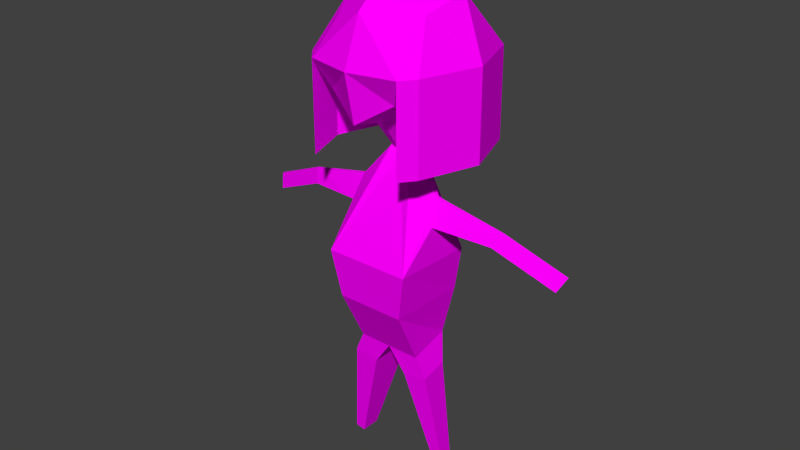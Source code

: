 # Source: sia.blend  (saved by Blender 2.77.0; exported with 4.5.12 LTS)
import bpy
from mathutils import Matrix  # noqa: F401  (used for matrix-valued properties, if any)

bpy.ops.wm.read_factory_settings(use_empty=True)
scene = bpy.context.scene
scene.name = 'Scene'

# ---- collections
col_collection_1 = bpy.data.collections.new('Collection 1'); scene.collection.children.link(col_collection_1)

# ---- images (referenced by path relative to the original .blend; pixels are not part of the script)
import os
ASSET_DIR = os.environ.get("B2B_ASSET_DIR", "")  # directory of the original .blend (textures are referenced by path, not embedded)
HERE = os.path.dirname(os.path.abspath(__file__))  # packed textures are extracted next to this script under _unpacked/

def load_image(name, relpath, width, height, colorspace="sRGB"):
    """Load a texture the original file referenced (path relative to the .blend, or extracted next to this script)."""
    p = next((c for c in (os.path.join(HERE, relpath), os.path.join(ASSET_DIR, relpath)) if relpath and os.path.exists(c)), "")
    if p:
        img = bpy.data.images.load(p, check_existing=True)
        img.name = name
    else:  # same state as the original file: an image datablock whose file is absent (Cycles renders it pink)
        img = bpy.data.images.new(name, width, height)
        img.source = "FILE"
        img.filepath = "//" + (relpath or name)
    img.colorspace_settings.name = colorspace
    return img
img_colorpalette_jpg_001 = load_image('colorPalette.jpg.001', 'colorPalette.jpg', 1024, 1024, 'sRGB')

# ---- materials (node trees are filled in below, after node groups)
mat_material = bpy.data.materials.new('Material')
mat_material.alpha_threshold = 0.0
mat_material.roughness = 0.5
mat_material.line_color = (0.0, 0.0, 0.0, 1.0)

# ---- material node trees
mat_material.use_nodes = True; mat_material.node_tree.nodes.clear()
_N = mat_material.node_tree.nodes; _L = mat_material.node_tree.links
n0 = _N.new('ShaderNodeOutputMaterial'); n0.name = 'Material Output'; n0.location = (300, 300)
n1 = _N.new('ShaderNodeBsdfDiffuse'); n1.name = 'Diffuse BSDF'; n1.location = (10, 300)
n2 = _N.new('ShaderNodeTexCoord'); n2.name = 'Texture Coordinate'; n2.location = (120, 149)
n3 = _N.new('ShaderNodeTexImage'); n3.name = 'Image Texture'; n3.location = (367, 136)
n3.width = 140
n3.image = img_colorpalette_jpg_001
_L.new(n1.outputs[0], n0.inputs[0])
_L.new(n2.outputs[2], n3.inputs[0])
_L.new(n3.outputs[0], n1.inputs[0])
n0.is_active_output = True

# ---- world
world_world = bpy.data.worlds.new('World'); scene.world = world_world
world_world.color = (0.05088, 0.05088, 0.05088)
world_world.use_sun_shadow = False
world_world.sun_shadow_jitter_overblur = 0.0
world_world.cycles.sampling_method = 'NONE'
world_world.cycles.sample_map_resolution = 256

# ---- meshes
me_cube = bpy.data.meshes.new('Cube')
me_cube.from_pydata([(0.4031, -0.2835, 1.402), (0.1961, 0.2057, 0.9994), (0.2995, 0.3348, 1.702), (0.2995, 0.4192, 1.162), (0.1457, -0.067, 1.05), (0.4031, 0.5228, 1.402), (0.541, 0.1197, 1.402), (0.07143, -0.1552, 0.6519), (0.09614, -0.0215, 0.6272), (0.4117, -0.2903, -0.2331), (0.376, 0.4143, -0.2331), (0.202, -0.3291, -1.131), (0.2888, 0.1404, -1.131), (0.3729, -0.02975, 0.3061), (0.3761, -0.001859, 0.2995), (0.3798, -0.05793, 0.1084), (0.4078, 0.1028, 0.09874), (0.9543, -0.07304, 0.1659), (0.9537, -0.05648, 0.1616), (0.8904, -0.08977, 0.06733), (0.9008, 0.005669, 0.05306), (1.483, -0.1717, -0.07163), (1.482, -0.1552, -0.0759), (1.419, -0.1885, -0.1702), (1.429, -0.09303, -0.1844), (0.319, -0.1874, -1.327), (0.3761, 0.1261, -1.317), (0.1538, -0.2959, -1.355), (0.1538, 0.1261, -1.355), (0.4806, -0.1196, -2.272), (0.5039, 0.008222, -2.268), (0.4132, -0.1638, -2.284), (0.4132, 0.008222, -2.284), (0.3237, -0.3255, -0.6466), (0.3013, 0.3745, -0.6466), (-0.4031, -0.2835, 1.402), (-0.1961, 0.2057, 0.9994), (9.128e-08, -0.1613, 0.9994), (-0.2995, 0.3348, 1.702), (-0.2995, 0.4192, 1.162), (-0.1457, -0.067, 1.05), (9.128e-08, 0.5228, 0.9696), (9.128e-08, 0.4509, 1.806), (-0.4031, 0.5228, 1.402), (9.128e-08, 0.6113, 1.402), (-0.541, 0.1197, 1.402), (9.128e-08, -0.2835, 1.402), (9.128e-08, 0.2057, 0.8988), (-0.07143, -0.1552, 0.6519), (-0.09614, -0.0215, 0.6272), (9.128e-08, -0.2015, 0.6272), (9.128e-08, -0.0215, 0.5778), (-0.4117, -0.2903, -0.2331), (-0.376, 0.4143, -0.2331), (9.128e-08, -0.5568, -0.2331), (9.128e-08, 0.4143, -0.2331), (-0.202, -0.3291, -1.131), (-0.2888, 0.1404, -1.131), (9.128e-08, -0.4916, -1.131), (9.128e-08, 0.1404, -1.131), (-0.3729, -0.02975, 0.3061), (-0.3761, -0.001859, 0.2995), (-0.3798, -0.05793, 0.1084), (-0.4078, 0.1028, 0.09874), (-0.9543, -0.07304, 0.1659), (-0.9537, -0.05648, 0.1616), (-0.8904, -0.08977, 0.06733), (-0.9008, 0.005669, 0.05306), (-1.483, -0.1717, -0.07163), (-1.482, -0.1552, -0.0759), (-1.419, -0.1885, -0.1702), (-1.429, -0.09303, -0.1844), (-0.319, -0.1874, -1.327), (-0.3761, 0.1261, -1.317), (-0.1538, -0.2959, -1.355), (-0.1538, 0.1261, -1.355), (-0.4806, -0.1196, -2.272), (-0.5039, 0.008222, -2.268), (-0.4132, -0.1638, -2.284), (-0.4132, 0.008222, -2.284), (-0.3237, -0.3255, -0.6466), (-0.3013, 0.3745, -0.6466), (9.128e-08, 0.3745, -0.6466), (9.128e-08, -0.5587, -0.6466), (0.3797, 0.1653, 1.788), (0.5111, -0.1074, 1.919), (0.5111, 0.4036, 1.408), (0.3797, -0.4102, 1.659), (-2.883e-07, -0.5416, 1.79), (0.5111, -0.6185, 1.408), (-2.883e-07, 0.3125, 1.919), (0.6859, -0.1074, 1.408), (-2.883e-07, -0.6185, 1.408), (-2.883e-07, -0.1074, 2.181), (-0.3797, 0.1653, 1.788), (-0.5111, -0.1074, 1.919), (-0.5111, 0.4036, 1.408), (-0.3797, -0.4102, 1.659), (-0.5111, -0.6185, 1.408), (-0.6859, -0.1074, 1.408), (0.541, 0.1205, 0.6293), (0.4031, 0.5236, 0.6293), (0.4031, -0.2827, 0.6293), (-1.276e-07, -0.6177, 0.6349), (2.52e-07, -0.2827, 0.6293), (0.5111, -0.6177, 0.6349), (0.6859, -0.1066, 0.6349), (-0.4031, -0.2827, 0.6293), (-0.5111, -0.6177, 0.6349), (-0.5111, 0.4044, 0.6349), (-0.4031, 0.5236, 0.6293), (-0.541, 0.1205, 0.6293), (-0.6859, -0.1066, 0.6349), (0.5111, 0.4044, 0.6349), (0.2835, 0.06718, -1.819), (0.2835, -0.2299, -1.819), (0.3998, -0.1535, -1.8), (0.44, 0.06718, -1.793), (-0.2835, 0.06718, -1.819), (-0.2835, -0.2299, -1.819), (-0.3998, -0.1535, -1.8), (-0.44, 0.06718, -1.793)], [], [(0, 46, 37, 4), (5, 86, 113, 101), (2, 42, 90, 84), (46, 0, 102, 104), (42, 2, 5, 44), (5, 6, 1, 3), (47, 41, 3, 1), (6, 0, 4, 1), (44, 5, 3, 41), (96, 43, 110, 109), (38, 43, 96, 94), (51, 8, 10, 55), (7, 50, 54, 9), (4, 37, 50, 7), (1, 4, 7, 8), (47, 1, 8, 51), (34, 33, 11, 12), (9, 10, 16, 15), (58, 59, 28, 27), (33, 83, 58, 11), (82, 34, 12, 59), (16, 14, 18, 20), (7, 9, 15, 13), (8, 7, 13, 14), (10, 8, 14, 16), (19, 20, 24, 23), (15, 16, 20, 19), (13, 15, 19, 17), (14, 13, 17, 18), (22, 21, 23, 24), (17, 19, 23, 21), (18, 17, 21, 22), (20, 18, 22, 24), (115, 114, 32, 31), (59, 12, 26, 28), (12, 11, 25, 26), (11, 58, 27, 25), (31, 32, 30, 29), (116, 115, 31, 29), (114, 117, 30, 32), (117, 116, 29, 30), (55, 10, 34, 82), (9, 54, 83, 33), (10, 9, 33, 34), (35, 40, 37, 46), (98, 99, 112, 108), (86, 91, 106, 113), (42, 38, 94, 90), (42, 44, 43, 38), (43, 39, 36, 45), (47, 36, 39, 41), (45, 36, 40, 35), (44, 41, 39, 43), (99, 96, 109, 112), (5, 2, 84, 86), (51, 55, 53, 49), (48, 52, 54, 50), (40, 48, 50, 37), (36, 49, 48, 40), (47, 51, 49, 36), (81, 57, 56, 80), (52, 62, 63, 53), (58, 74, 75, 59), (80, 56, 58, 83), (82, 59, 57, 81), (63, 67, 65, 61), (48, 60, 62, 52), (49, 61, 60, 48), (53, 63, 61, 49), (66, 70, 71, 67), (62, 66, 67, 63), (60, 64, 66, 62), (61, 65, 64, 60), (69, 71, 70, 68), (64, 68, 70, 66), (65, 69, 68, 64), (67, 71, 69, 65), (119, 78, 79, 118), (59, 75, 73, 57), (57, 73, 72, 56), (56, 72, 74, 58), (78, 76, 77, 79), (120, 76, 78, 119), (118, 79, 77, 121), (121, 77, 76, 120), (55, 82, 81, 53), (52, 80, 83, 54), (53, 81, 80, 52), (87, 88, 92, 89), (84, 85, 91, 86), (85, 87, 89, 91), (87, 85, 93, 88), (85, 84, 90, 93), (97, 98, 92, 88), (94, 96, 99, 95), (95, 99, 98, 97), (97, 88, 93, 95), (95, 93, 90, 94), (102, 100, 106, 105), (107, 104, 103, 108), (104, 102, 105, 103), (100, 101, 113, 106), (111, 107, 108, 112), (110, 111, 112, 109), (91, 89, 105, 106), (92, 98, 108, 103), (43, 45, 111, 110), (89, 92, 103, 105), (45, 35, 107, 111), (35, 46, 104, 107), (6, 5, 101, 100), (0, 6, 100, 102), (26, 25, 116, 117), (28, 26, 117, 114), (25, 27, 115, 116), (27, 28, 114, 115), (73, 121, 120, 72), (75, 118, 121, 73), (72, 120, 119, 74), (74, 119, 118, 75)])
_uv = me_cube.uv_layers.new(name='UVMap')
_uv.uv.foreach_set('vector', [0.9649, 0.9397, 0.9642, 0.9403, 0.9639, 0.9391, 0.9642, 0.9391, 0.4985, 0.7995, 0.4987, 0.7995, 0.4987, 0.8022, 0.4985, 0.8022, 0.4958, 0.7997, 0.4952, 0.7995, 0.4952, 0.7989, 0.4959, 0.7992, 0.4926, 0.7991, 0.4926, 0.7977, 0.4941, 0.7978, 0.4941, 0.7992, 0.9565, 0.9256, 0.9571, 0.9258, 0.9573, 0.927, 0.9565, 0.9271, 0.9632, 0.9239, 0.9624, 0.9243, 0.9624, 0.9229, 0.9629, 0.9232, 0.9614, 0.9227, 0.9617, 0.9237, 0.961, 0.9238, 0.961, 0.923, 0.961, 0.9223, 0.961, 0.9238, 0.9603, 0.9233, 0.9603, 0.9223, 0.9565, 0.9271, 0.9573, 0.927, 0.9571, 0.9276, 0.9565, 0.9284, 0.4941, 0.8007, 0.4944, 0.8009, 0.4943, 0.8033, 0.4941, 0.8032, 0.4946, 0.7997, 0.4944, 0.8009, 0.4941, 0.8007, 0.4944, 0.7992, 0.6112, 0.6374, 0.6114, 0.6372, 0.6124, 0.6405, 0.6113, 0.6406, 0.6163, 0.6437, 0.6162, 0.6437, 0.6152, 0.641, 0.6161, 0.6404, 0.9642, 0.9391, 0.9639, 0.9391, 0.9635, 0.938, 0.9637, 0.9379, 0.9566, 0.9296, 0.9571, 0.9294, 0.9572, 0.9308, 0.9569, 0.9309, 0.9614, 0.9227, 0.961, 0.923, 0.961, 0.9222, 0.9612, 0.922, 0.6087, 0.641, 0.6101, 0.6411, 0.61, 0.6428, 0.6091, 0.6427, 0.6101, 0.6397, 0.6087, 0.6396, 0.6094, 0.6385, 0.6097, 0.6385, 0.9245, 0.2819, 0.9258, 0.2819, 0.9256, 0.2828, 0.9247, 0.2828, 0.6155, 0.6393, 0.6148, 0.6397, 0.6144, 0.6383, 0.6149, 0.638, 0.6112, 0.6418, 0.6122, 0.6418, 0.6118, 0.643, 0.6112, 0.6431, 0.9627, 0.9281, 0.9623, 0.9283, 0.9623, 0.9263, 0.9625, 0.9264, 0.6163, 0.6437, 0.6161, 0.6404, 0.6165, 0.6416, 0.6166, 0.6422, 0.6096, 0.6366, 0.6099, 0.6366, 0.6096, 0.6378, 0.6096, 0.6378, 0.6087, 0.6396, 0.6096, 0.6366, 0.6096, 0.6378, 0.6094, 0.6385, 0.9541, 0.9347, 0.9543, 0.9347, 0.9543, 0.9365, 0.9541, 0.9365, 0.954, 0.9329, 0.9543, 0.9329, 0.9543, 0.9347, 0.9541, 0.9347, 0.964, 0.9364, 0.9638, 0.9358, 0.9647, 0.9349, 0.9649, 0.9351, 0.9623, 0.9283, 0.9622, 0.9284, 0.9622, 0.9264, 0.9623, 0.9263, 0.9575, 0.9246, 0.9575, 0.9246, 0.9575, 0.9243, 0.9577, 0.9243, 0.9649, 0.9351, 0.9647, 0.9349, 0.9654, 0.9333, 0.9656, 0.9335, 0.9623, 0.9263, 0.9622, 0.9264, 0.9624, 0.9245, 0.9624, 0.9245, 0.9625, 0.9264, 0.9623, 0.9263, 0.9624, 0.9245, 0.9627, 0.9246, 0.9553, 0.9349, 0.9559, 0.9349, 0.9559, 0.9365, 0.9556, 0.9365, 0.9283, 0.2869, 0.9289, 0.2868, 0.9291, 0.2873, 0.9286, 0.2874, 0.9262, 0.2865, 0.9272, 0.2866, 0.927, 0.2873, 0.9264, 0.2872, 0.932, 0.2818, 0.9316, 0.2821, 0.9317, 0.2812, 0.9321, 0.281, 0.9575, 0.9258, 0.9575, 0.9252, 0.9577, 0.9252, 0.9576, 0.9257, 0.9621, 0.9299, 0.9618, 0.93, 0.9617, 0.9284, 0.9619, 0.9284, 0.9591, 0.9394, 0.9594, 0.9393, 0.9595, 0.9408, 0.9593, 0.9409, 0.9565, 0.9393, 0.9569, 0.9393, 0.9566, 0.941, 0.9564, 0.9409, 0.6113, 0.6406, 0.6124, 0.6405, 0.6122, 0.6418, 0.6112, 0.6418, 0.6161, 0.6404, 0.6152, 0.641, 0.6148, 0.6397, 0.6155, 0.6393, 0.6087, 0.6396, 0.6101, 0.6397, 0.6101, 0.6411, 0.6087, 0.641, 0.9634, 0.941, 0.9637, 0.9395, 0.9639, 0.9391, 0.9642, 0.9403, 0.4947, 0.8131, 0.4937, 0.8132, 0.4937, 0.8105, 0.4947, 0.8105, 0.4987, 0.7995, 0.4998, 0.7995, 0.4998, 0.8022, 0.4987, 0.8022, 0.4952, 0.7995, 0.4946, 0.7997, 0.4944, 0.7992, 0.4952, 0.7989, 0.9565, 0.9256, 0.9565, 0.9271, 0.9557, 0.927, 0.9559, 0.9258, 0.9614, 0.9283, 0.9612, 0.9292, 0.9608, 0.9299, 0.9606, 0.9284, 0.9614, 0.9227, 0.9617, 0.9224, 0.9621, 0.9229, 0.9617, 0.9237, 0.9606, 0.9284, 0.9608, 0.9299, 0.9603, 0.9299, 0.9597, 0.9287, 0.9565, 0.9271, 0.9565, 0.9284, 0.9558, 0.9276, 0.9557, 0.927, 0.4937, 0.8132, 0.4926, 0.8131, 0.4926, 0.8104, 0.4937, 0.8105, 0.4985, 0.7995, 0.4988, 0.7984, 0.4992, 0.7981, 0.4987, 0.7995, 0.6112, 0.6374, 0.6113, 0.6406, 0.6101, 0.6407, 0.611, 0.6373, 0.6161, 0.6439, 0.6146, 0.6417, 0.6152, 0.641, 0.6162, 0.6437, 0.9637, 0.9395, 0.9634, 0.9382, 0.9635, 0.938, 0.9639, 0.9391, 0.9608, 0.9299, 0.9605, 0.9313, 0.9602, 0.9313, 0.9603, 0.9299, 0.9614, 0.9227, 0.9612, 0.922, 0.9614, 0.9219, 0.9617, 0.9224, 0.6144, 0.641, 0.614, 0.6429, 0.6131, 0.6431, 0.6129, 0.6414, 0.6129, 0.64, 0.6133, 0.6387, 0.6136, 0.6387, 0.6144, 0.6396, 0.9295, 0.2714, 0.9293, 0.2722, 0.9284, 0.2722, 0.9282, 0.2715, 0.6129, 0.6414, 0.6131, 0.6431, 0.6127, 0.6433, 0.6124, 0.6417, 0.6112, 0.6418, 0.6112, 0.6431, 0.6106, 0.6431, 0.6103, 0.6419, 0.9632, 0.9246, 0.963, 0.9263, 0.9627, 0.9264, 0.9628, 0.9243, 0.6128, 0.6371, 0.6133, 0.638, 0.6133, 0.6387, 0.6129, 0.64, 0.6131, 0.6371, 0.6133, 0.638, 0.6133, 0.638, 0.6128, 0.6371, 0.6144, 0.6396, 0.6136, 0.6387, 0.6133, 0.638, 0.6131, 0.6371, 0.9577, 0.9241, 0.9577, 0.9222, 0.9579, 0.9222, 0.9579, 0.9241, 0.9577, 0.9258, 0.9577, 0.9241, 0.9579, 0.9241, 0.958, 0.9258, 0.9547, 0.9325, 0.9547, 0.9345, 0.9545, 0.9344, 0.9543, 0.9327, 0.9628, 0.9243, 0.9627, 0.9264, 0.9627, 0.9264, 0.9627, 0.9243, 0.9623, 0.9243, 0.9622, 0.9239, 0.9624, 0.9239, 0.9624, 0.9243, 0.9547, 0.9345, 0.9545, 0.9365, 0.9543, 0.9364, 0.9545, 0.9344, 0.9627, 0.9264, 0.9629, 0.9284, 0.9629, 0.9284, 0.9627, 0.9264, 0.963, 0.9263, 0.9632, 0.9283, 0.9629, 0.9284, 0.9627, 0.9264, 0.9591, 0.9242, 0.9588, 0.9258, 0.9584, 0.9258, 0.9585, 0.9242, 0.9283, 0.2869, 0.928, 0.2875, 0.9275, 0.2874, 0.9277, 0.2869, 0.9312, 0.2867, 0.931, 0.2873, 0.9304, 0.2875, 0.9302, 0.2869, 0.9281, 0.2716, 0.9282, 0.2723, 0.9279, 0.2724, 0.9278, 0.2716, 0.9577, 0.9252, 0.9575, 0.9251, 0.9575, 0.9246, 0.9577, 0.9246, 0.9583, 0.9243, 0.9581, 0.9258, 0.958, 0.9258, 0.9581, 0.9243, 0.9579, 0.9394, 0.9576, 0.941, 0.9575, 0.9409, 0.9576, 0.9394, 0.9615, 0.9393, 0.9617, 0.9409, 0.9614, 0.941, 0.961, 0.9395, 0.6113, 0.6406, 0.6112, 0.6418, 0.6103, 0.6419, 0.6101, 0.6407, 0.6146, 0.6417, 0.6144, 0.6403, 0.6148, 0.6397, 0.6152, 0.641, 0.6144, 0.6396, 0.6144, 0.641, 0.6129, 0.6414, 0.6129, 0.64, 0.4966, 0.8017, 0.4974, 0.8013, 0.4974, 0.8027, 0.4964, 0.8026, 0.4992, 0.7981, 0.4998, 0.7977, 0.4998, 0.7995, 0.4987, 0.7995, 0.4998, 0.7977, 0.5004, 0.7986, 0.5008, 0.7995, 0.4998, 0.7995, 0.4966, 0.8017, 0.4963, 0.8005, 0.4973, 0.7997, 0.4974, 0.8013, 0.4962, 0.7984, 0.4959, 0.7992, 0.4952, 0.7989, 0.4951, 0.7975, 0.4981, 0.8017, 0.4985, 0.8028, 0.4974, 0.8027, 0.4974, 0.8013, 0.4932, 0.8143, 0.4926, 0.8131, 0.4937, 0.8132, 0.4937, 0.8149, 0.4937, 0.8149, 0.4937, 0.8132, 0.4947, 0.8131, 0.4943, 0.8139, 0.4981, 0.8017, 0.4974, 0.8013, 0.4973, 0.7997, 0.4983, 0.8007, 0.4941, 0.7984, 0.4951, 0.7975, 0.4952, 0.7989, 0.4944, 0.7992, 0.5036, 0.7985, 0.5027, 0.798, 0.5032, 0.7975, 0.5043, 0.7981, 0.5036, 0.8013, 0.5036, 0.7999, 0.5043, 0.7999, 0.5043, 0.8016, 0.5036, 0.7999, 0.5036, 0.7985, 0.5043, 0.7981, 0.5043, 0.7999, 0.5027, 0.798, 0.5019, 0.7985, 0.5022, 0.7981, 0.5032, 0.7975, 0.5027, 0.8018, 0.5036, 0.8013, 0.5043, 0.8016, 0.5032, 0.8023, 0.5019, 0.8013, 0.5027, 0.8018, 0.5032, 0.8023, 0.5022, 0.8016, 0.4998, 0.7995, 0.5008, 0.7995, 0.5008, 0.8021, 0.4998, 0.8022, 0.4974, 0.8027, 0.4985, 0.8028, 0.4983, 0.8054, 0.4973, 0.8053, 0.9553, 0.9267, 0.9553, 0.928, 0.9537, 0.928, 0.9537, 0.9267, 0.4964, 0.8026, 0.4974, 0.8027, 0.4973, 0.8053, 0.4963, 0.8053, 0.4941, 0.8019, 0.494, 0.8033, 0.4924, 0.8033, 0.4924, 0.8019, 0.4926, 0.8004, 0.4926, 0.7991, 0.4941, 0.7992, 0.4941, 0.8006, 0.4932, 0.8049, 0.4931, 0.8035, 0.4947, 0.8035, 0.4947, 0.8049, 0.4931, 0.8063, 0.4932, 0.8049, 0.4947, 0.8049, 0.4947, 0.8063, 0.9264, 0.2872, 0.927, 0.2873, 0.9267, 0.2889, 0.9263, 0.2888, 0.9286, 0.2874, 0.9291, 0.2873, 0.9292, 0.2888, 0.9289, 0.2889, 0.9321, 0.281, 0.9317, 0.2812, 0.9316, 0.2796, 0.9319, 0.2795, 0.9247, 0.2828, 0.9256, 0.2828, 0.9257, 0.2844, 0.925, 0.2844, 0.931, 0.2873, 0.9313, 0.2889, 0.9308, 0.289, 0.9304, 0.2875, 0.928, 0.2875, 0.9277, 0.289, 0.9274, 0.2889, 0.9275, 0.2874, 0.9282, 0.2723, 0.9281, 0.2739, 0.9279, 0.2739, 0.9279, 0.2724, 0.9293, 0.2722, 0.9289, 0.2738, 0.9283, 0.2738, 0.9284, 0.2722])
me_cube.materials.append(mat_material)
me_cube.use_remesh_preserve_volume = False
me_cube.use_remesh_preserve_attributes = False
me_cube.use_mirror_vertex_groups = False
me_cube.update()
arm_armature_001 = bpy.data.armatures.new('Armature.001')  # bones are not reproduced

# ---- objects
ob_armature = bpy.data.objects.new('Armature', arm_armature_001)
ob_sia = bpy.data.objects.new('sia', me_cube)

# ---- transforms, parenting, visibility, modifiers, constraints
ob_armature.location = (0.0, 0.0, 0.2786)
ob_armature.scale = (0.663, 0.663, 0.663)
ob_armature.hide_viewport = True
ob_armature.show_in_front = True
ob_armature.lineart.crease_threshold = 0.0
ob_sia.parent = ob_armature
ob_sia.matrix_parent_inverse = Matrix(((1.508, 0.0, 0.0, 0.0), (0.0, 1.508, 0.0, 0.0), (0.0, 0.0, 1.508, -0.4203), (0.0, 0.0, 0.0, 1.0)))
ob_sia.location = (7.05e-08, 0.0528, 1.02)
ob_sia.rotation_euler = (0.0, -0.0, 3.142)
ob_sia.scale = (0.417, 0.417, 0.417)
ob_sia.lock_rotations_4d = False
ob_sia.empty_display_type = 'ARROWS'
ob_sia.lineart.crease_threshold = 0.0
_vg = ob_sia.vertex_groups.new(name='Torso')
for _i, _w in zip([9, 10, 11, 12, 15, 16, 25, 27, 28, 33, 34, 52, 53, 54, 55, 56, 57, 58, 59, 62, 63, 72, 74, 75, 80, 81, 82, 83, 114, 115, 116, 118, 119, 120], [0.7512, 0.4633, 0.5914, 0.03864, 0.06794, 0.08897, 0.1261, 0.1799, 0.0629, 0.8784, 0.7201, 0.7525, 0.4652, 0.8549, 0.5022, 0.5966, 0.07161, 0.6313, 0.7032, 0.07251, 0.09252, 0.1323, 0.1863, 0.07396, 0.8796, 0.7244, 0.8442, 0.8934, 0.03145, 0.08994, 0.06304, 0.03698, 0.09314, 0.06615]): _vg.add([_i], _w, 'REPLACE')
_vg = ob_sia.vertex_groups.new(name='Chest')
for _i, _w in zip([10, 16, 34, 53, 55, 63, 81, 82], [0.3249, 0.04902, 0.08668, 0.3255, 0.442, 0.0511, 0.08695, 0.0666]): _vg.add([_i], _w, 'REPLACE')
_vg = ob_sia.vertex_groups.new(name='Arm.R')
for _i, _w in zip([49, 52, 53, 54, 60, 61, 62, 63, 64, 65, 66, 67, 80, 81], [0.03194, 0.2337, 0.2424, 0.0377, 0.9431, 0.9464, 0.8965, 0.8442, 0.9874, 0.9883, 0.9946, 0.9984, 0.03724, 0.05696]): _vg.add([_i], _w, 'REPLACE')
_vg = ob_sia.vertex_groups.new(name='Hand.R')
for _i, _w in zip([68, 69, 70, 71], [0.985, 0.9823, 0.9804, 0.9888]): _vg.add([_i], _w, 'REPLACE')
_vg = ob_sia.vertex_groups.new(name='Neck')
for _i, _w in zip([1, 3, 7, 8, 13, 14, 36, 37, 39, 41, 47, 48, 49, 50, 51, 54, 60, 61], [0.03143, 0.02366, 0.9646, 0.9507, 0.04506, 0.03875, 0.03142, 0.02592, 0.02365, 0.01799, 0.124, 0.9646, 0.9505, 0.9616, 0.9984, 0.01976, 0.03842, 0.03166]): _vg.add([_i], _w, 'REPLACE')
_vg = ob_sia.vertex_groups.new(name='Head')
for _i, _w in zip([0, 1, 2, 3, 4, 5, 6, 35, 36, 37, 38, 39, 40, 41, 42, 43, 44, 45, 46, 47, 84, 85, 86, 87, 88, 89, 90, 91, 92, 93, 94, 95, 96, 97, 98, 99, 100, 101, 102, 103, 104, 105, 106, 107, 108, 109, 110, 111, 112, 113], [0.9963, 0.9575, 0.9977, 0.9616, 0.9777, 0.9912, 0.9938, 0.9963, 0.9575, 0.9608, 0.9977, 0.9616, 0.9777, 0.9646, 0.9986, 0.9912, 0.9918, 0.9938, 0.9951, 0.8712, 0.9977, 0.9986, 0.9912, 0.9982, 0.9989, 0.9963, 0.9986, 0.9938, 0.9951, 0.9995, 0.9977, 0.9986, 0.9912, 0.9982, 0.9963, 0.9938, 0.9938, 0.9912, 0.9963, 0.9951, 0.9951, 0.9963, 0.9938, 0.9963, 0.9963, 0.9912, 0.9912, 0.9938, 0.9938, 0.9912]): _vg.add([_i], _w, 'REPLACE')
_vg = ob_sia.vertex_groups.new(name='Arm.L')
for _i, _w in zip([8, 9, 10, 13, 14, 15, 16, 17, 18, 19, 20, 33, 34, 54], [0.03157, 0.2352, 0.2442, 0.9396, 0.9426, 0.9024, 0.8485, 0.9869, 0.9879, 0.9948, 0.9989, 0.03776, 0.05726, 0.03827]): _vg.add([_i], _w, 'REPLACE')
_vg = ob_sia.vertex_groups.new(name='Hand.L')
for _i, _w in zip([21, 22, 23, 24], [0.9875, 0.9851, 0.9831, 0.9916]): _vg.add([_i], _w, 'REPLACE')
_vg = ob_sia.vertex_groups.new(name='UpperLeg.R')
for _i, _w in zip([11, 27, 56, 57, 58, 59, 72, 73, 74, 75, 80, 81, 82, 83, 115, 118, 119, 120, 121], [0.03073, 0.0164, 0.3503, 0.9156, 0.1771, 0.1428, 0.821, 0.9979, 0.7593, 0.8928, 0.06059, 0.1363, 0.02298, 0.01979, 0.0082, 0.4464, 0.3797, 0.4105, 0.4989]): _vg.add([_i], _w, 'REPLACE')
_vg = ob_sia.vertex_groups.new(name='LowerLeg.R')
for _i, _w in zip([72, 76, 77, 78, 79, 118, 119, 120, 121], [0.008732, 0.9896, 0.9977, 0.9764, 0.9972, 0.4986, 0.4882, 0.4992, 0.4988]): _vg.add([_i], _w, 'REPLACE')
_vg = ob_sia.vertex_groups.new(name='UpperLeg.L')
for _i, _w in zip([11, 12, 25, 26, 27, 28, 33, 34, 56, 58, 59, 74, 82, 83, 114, 115, 116, 117, 119], [0.3572, 0.9479, 0.8293, 0.9962, 0.7685, 0.909, 0.06198, 0.1412, 0.03338, 0.1801, 0.1478, 0.01982, 0.02576, 0.02116, 0.4545, 0.3842, 0.4146, 0.4981, 0.009911]): _vg.add([_i], _w, 'REPLACE')
_vg = ob_sia.vertex_groups.new(name='LowerLeg.L')
for _i, _w in zip([25, 29, 30, 31, 32, 114, 115, 116, 117], [0.007023, 0.9901, 0.9964, 0.9782, 0.9981, 0.4991, 0.4891, 0.4985, 0.4982]): _vg.add([_i], _w, 'REPLACE')
_vg = ob_sia.vertex_groups.new(name='Floor')
_m = ob_sia.modifiers.new('Armature', 'ARMATURE')
_m.object = ob_armature

# ---- collection membership
col_collection_1.objects.link(ob_armature)
col_collection_1.objects.link(ob_sia)

# ---- scene / render settings (as saved in the file)
scene.frame_start = 1; scene.frame_end = 250; scene.frame_set(0)
scene.render.engine = 'CYCLES'
scene.render.resolution_percentage = 50
scene.render.dither_intensity = 0.0
scene.cycles.use_denoising = False
scene.cycles.samples = 10
scene.cycles.sampling_pattern = 'TABULATED_SOBOL'
scene.cycles.light_sampling_threshold = 0.0
scene.cycles.use_adaptive_sampling = False
scene.cycles.use_light_tree = False
scene.cycles.blur_glossy = 0.0
scene.cycles.pixel_filter_type = 'GAUSSIAN'
scene.cycles.sample_clamp_indirect = 0.0
scene.view_settings.view_transform = 'Standard'
bpy.context.view_layer.update()

# ---- added for rendering (the .blend has no active camera and no usable light): camera, sun
cam_auto = bpy.data.cameras.new('AutoCamera')
cam_auto.lens = 50.0
cam_auto.sensor_width = 36.0
cam_auto.clip_end = 1000.0
ob_auto_camera = bpy.data.objects.new('AutoCamera', cam_auto)
scene.collection.objects.link(ob_auto_camera)
ob_auto_camera.location = (2.12196, -2.49205, 2.69618)
ob_auto_camera.rotation_euler = (1.09748, -7.21219e-08, 0.694738)
scene.camera = ob_auto_camera
light_auto_sun = bpy.data.lights.new('AutoSun', 'SUN')
light_auto_sun.energy = 3.0
light_auto_sun.angle = 0.0523599
ob_auto_sun = bpy.data.objects.new('AutoSun', light_auto_sun)
scene.collection.objects.link(ob_auto_sun)
ob_auto_sun.rotation_euler = (0.872665, 0.174533, 0.523599)
bpy.context.view_layer.update()
